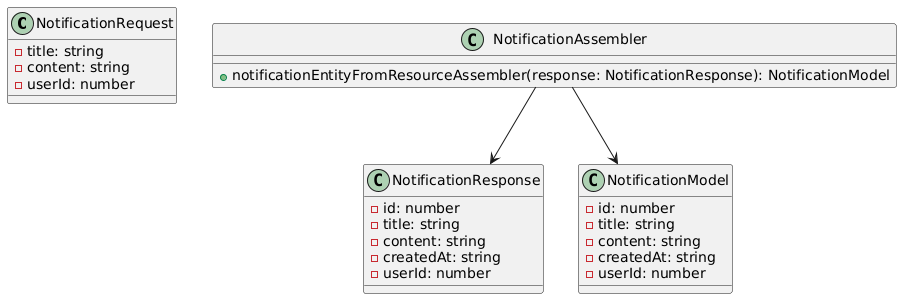

The diagram above was rendered by PlantUML. Its source (embedded in the PNG):
@startuml
' === Clase de Request ===
class NotificationRequest {
  - title: string
  - content: string
  - userId: number
}

' === Clase de Response ===
class NotificationResponse {
  - id: number
  - title: string
  - content: string
  - createdAt: string
  - userId: number
}

' === Modelo del dominio ===
class NotificationModel {
  - id: number
  - title: string
  - content: string
  - createdAt: string
  - userId: number
}

' === Assembler ===
class NotificationAssembler {
  +notificationEntityFromResourceAssembler(response: NotificationResponse): NotificationModel
}

' Relaciones
NotificationAssembler --> NotificationResponse
NotificationAssembler --> NotificationModel
@enduml